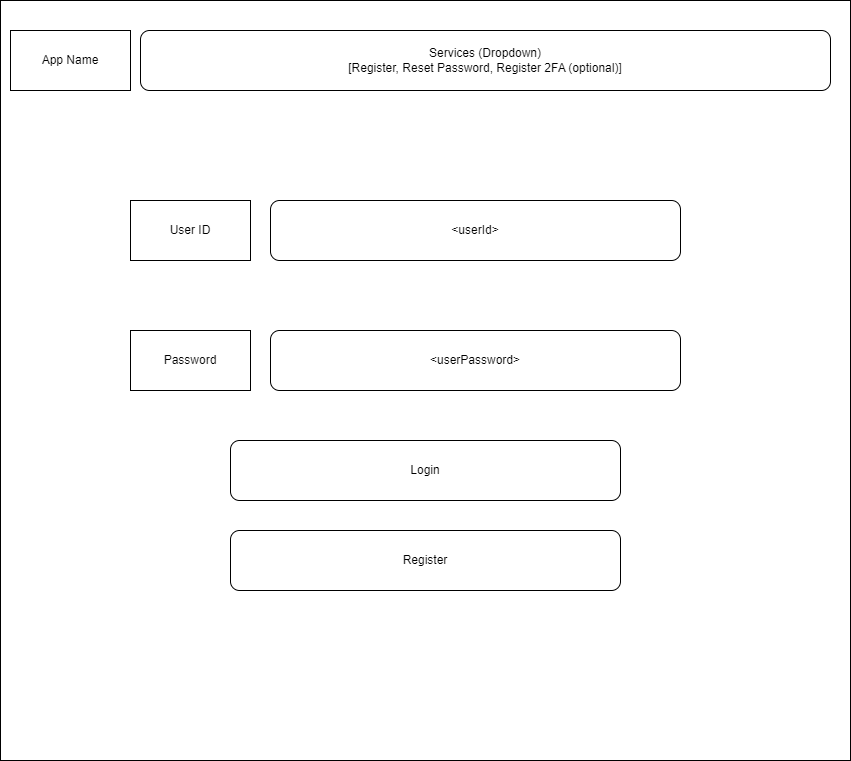

The diagram above was exported from draw.io. Its source (the exported page's mxGraphModel, read from the mxfile embedded in the PNG):
<mxGraphModel dx="1434" dy="746" grid="1" gridSize="10" guides="1" tooltips="1" connect="1" arrows="1" fold="1" page="1" pageScale="1" pageWidth="850" pageHeight="1100" math="0" shadow="0">
  <root>
    <mxCell id="0" />
    <mxCell id="1" parent="0" />
    <mxCell id="37ETYp8Nivk1K4vmdX1M-1" value="" style="rounded=0;whiteSpace=wrap;html=1;" vertex="1" parent="1">
      <mxGeometry width="850" height="760" as="geometry" />
    </mxCell>
    <mxCell id="37ETYp8Nivk1K4vmdX1M-2" value="App Name" style="rounded=0;whiteSpace=wrap;html=1;" vertex="1" parent="1">
      <mxGeometry x="10" y="30" width="120" height="60" as="geometry" />
    </mxCell>
    <mxCell id="37ETYp8Nivk1K4vmdX1M-3" value="Services (Dropdown)&lt;div&gt;[Register, Reset Password, Register 2FA (optional)]&lt;/div&gt;" style="rounded=1;whiteSpace=wrap;html=1;" vertex="1" parent="1">
      <mxGeometry x="140" y="30" width="690" height="60" as="geometry" />
    </mxCell>
    <mxCell id="37ETYp8Nivk1K4vmdX1M-4" value="User ID" style="rounded=0;whiteSpace=wrap;html=1;" vertex="1" parent="1">
      <mxGeometry x="130" y="200" width="120" height="60" as="geometry" />
    </mxCell>
    <mxCell id="37ETYp8Nivk1K4vmdX1M-5" value="Password" style="rounded=0;whiteSpace=wrap;html=1;" vertex="1" parent="1">
      <mxGeometry x="130" y="330" width="120" height="60" as="geometry" />
    </mxCell>
    <mxCell id="37ETYp8Nivk1K4vmdX1M-6" value="&amp;lt;userId&amp;gt;" style="rounded=1;whiteSpace=wrap;html=1;" vertex="1" parent="1">
      <mxGeometry x="270" y="200" width="410" height="60" as="geometry" />
    </mxCell>
    <mxCell id="37ETYp8Nivk1K4vmdX1M-7" value="&amp;lt;userPassword&amp;gt;" style="rounded=1;whiteSpace=wrap;html=1;" vertex="1" parent="1">
      <mxGeometry x="270" y="330" width="410" height="60" as="geometry" />
    </mxCell>
    <mxCell id="37ETYp8Nivk1K4vmdX1M-8" value="Login" style="rounded=1;whiteSpace=wrap;html=1;" vertex="1" parent="1">
      <mxGeometry x="230" y="440" width="390" height="60" as="geometry" />
    </mxCell>
    <mxCell id="37ETYp8Nivk1K4vmdX1M-9" value="Register" style="rounded=1;whiteSpace=wrap;html=1;" vertex="1" parent="1">
      <mxGeometry x="230" y="530" width="390" height="60" as="geometry" />
    </mxCell>
  </root>
</mxGraphModel>